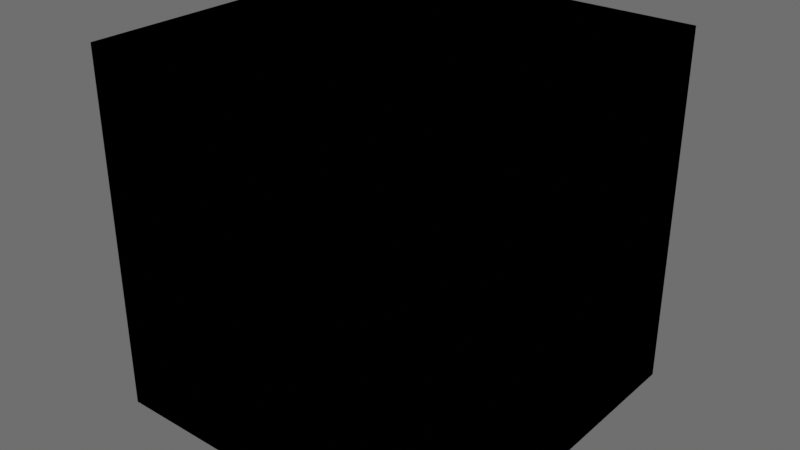 # Source: obj_add_remove-rigging.blend  (saved by Blender 5.2.10; exported with 4.5.12 LTS)
import bpy
from mathutils import Matrix  # noqa: F401  (used for matrix-valued properties, if any)

bpy.ops.wm.read_factory_settings(use_empty=True)
scene = bpy.context.scene
scene.name = 'Scene'

# ---- collections
col_pr_test_asset = bpy.data.collections.new('PR-test_asset'); scene.collection.children.link(col_pr_test_asset)
col_test_asset_modeling = bpy.data.collections.new('test_asset-modeling'); col_pr_test_asset.children.link(col_test_asset_modeling)
col_test_asset_rigging = bpy.data.collections.new('test_asset-rigging'); col_pr_test_asset.children.link(col_test_asset_rigging)
col_test_asset_rigging_sub = bpy.data.collections.new('test_asset-rigging_sub'); col_test_asset_rigging.children.link(col_test_asset_rigging_sub)

# ---- world
world_world = bpy.data.worlds.new('World'); scene.world = world_world
world_world.use_nodes = True; world_world.node_tree.nodes.clear()
_N = world_world.node_tree.nodes; _L = world_world.node_tree.links
n0 = _N.new('ShaderNodeOutputWorld'); n0.name = 'World Output'; n0.location = (300, 300)
n1 = _N.new('ShaderNodeBackground'); n1.name = 'Background'; n1.location = (10, 300)
n1.inputs[0].default_value = (0.1282, 0.1282, 0.1282, 1.0)
_L.new(n1.outputs[0], n0.inputs[0])
n0.is_active_output = True
world_world.color = (0.05088, 0.05088, 0.05088)
world_world.use_sun_shadow = False
world_world.sun_shadow_jitter_overblur = 0.0

# ---- meshes
me_geo_test_asset = bpy.data.meshes.new('GEO-test_asset')
me_geo_test_asset.from_pydata([(-1.0, -1.0, -1.0), (-1.0, -1.0, 1.0), (-1.0, 1.0, -1.0), (-1.0, 1.0, 1.0), (1.0, -1.0, -1.0), (1.0, -1.0, 1.0), (1.0, 1.0, -1.0), (1.0, 1.0, 1.0)], [], [(0, 1, 3, 2), (2, 3, 7, 6), (6, 7, 5, 4), (4, 5, 1, 0), (2, 6, 4, 0), (7, 3, 1, 5)])
_uv = me_geo_test_asset.uv_layers.new(name='UVMap')
_uv.uv.foreach_set('vector', [0.375, 0.0, 0.625, 0.0, 0.625, 0.25, 0.375, 0.25, 0.375, 0.25, 0.625, 0.25, 0.625, 0.5, 0.375, 0.5, 0.375, 0.5, 0.625, 0.5, 0.625, 0.75, 0.375, 0.75, 0.375, 0.75, 0.625, 0.75, 0.625, 1.0, 0.375, 1.0, 0.125, 0.5, 0.375, 0.5, 0.375, 0.75, 0.125, 0.75, 0.625, 0.5, 0.875, 0.5, 0.875, 0.75, 0.625, 0.75])
me_geo_test_asset.update()
me_wgt_cube = bpy.data.meshes.new('WGT-Cube')
me_wgt_cube.from_pydata([(-1.0, -1.0, -1.0), (-1.0, -1.0, 1.0), (-1.0, 1.0, -1.0), (-1.0, 1.0, 1.0), (1.0, -1.0, -1.0), (1.0, -1.0, 1.0), (1.0, 1.0, -1.0), (1.0, 1.0, 1.0)], [], [(0, 1, 3, 2), (2, 3, 7, 6), (6, 7, 5, 4), (4, 5, 1, 0), (2, 6, 4, 0), (7, 3, 1, 5)])
_uv = me_wgt_cube.uv_layers.new(name='UVMap')
_uv.uv.foreach_set('vector', [0.375, 0.0, 0.625, 0.0, 0.625, 0.25, 0.375, 0.25, 0.375, 0.25, 0.625, 0.25, 0.625, 0.5, 0.375, 0.5, 0.375, 0.5, 0.625, 0.5, 0.625, 0.75, 0.375, 0.75, 0.375, 0.75, 0.625, 0.75, 0.625, 1.0, 0.375, 1.0, 0.125, 0.5, 0.375, 0.5, 0.375, 0.75, 0.125, 0.75, 0.625, 0.5, 0.875, 0.5, 0.875, 0.75, 0.625, 0.75])
me_wgt_cube.update()
arm_rig_test_asset = bpy.data.armatures.new('RIG-test_asset')  # bones are not reproduced

# ---- objects
ob_geo_test_asset = bpy.data.objects.new('GEO-test_asset', me_geo_test_asset)
ob_rig_test_asset = bpy.data.objects.new('RIG-test_asset', arm_rig_test_asset)
ob_wgt_cube = bpy.data.objects.new('WGT-Cube', me_wgt_cube)

# ---- transforms, parenting, visibility, modifiers, constraints
ob_geo_test_asset.location = (0.0, 0.0, 0.0)
_vg = ob_geo_test_asset.vertex_groups.new(name='Bone')
_vg.add([0, 1, 2, 3, 4, 5, 6, 7], 1.0, 'REPLACE')
_m = ob_geo_test_asset.modifiers.new('MOD-Armature', 'ARMATURE')
ob_rig_test_asset.location = (0.0, 0.0, 0.0)
ob_wgt_cube.location = (0.0, 0.0, 0.0)

# ---- collection membership
col_test_asset_modeling.objects.link(ob_geo_test_asset)
col_test_asset_rigging.objects.link(ob_rig_test_asset)
col_test_asset_rigging_sub.objects.link(ob_wgt_cube)

# ---- scene / render settings (as saved in the file)
scene.frame_start = 1; scene.frame_end = 250; scene.frame_set(1)
scene.render.engine = 'BLENDER_EEVEE_NEXT'
scene.render.image_settings.file_format = 'FFMPEG'
scene.render.image_settings.color_mode = 'RGB'
scene.render.motion_blur_shutter = 1.0
scene.render.bake_bias = 0.0
scene.render.bake_samples = 0
scene.cycles.use_denoising = False
scene.eevee.ray_tracing_options.trace_max_roughness = 0.0
scene.view_settings.view_transform = 'Filmic'
bpy.context.view_layer.update()

# ---- added for rendering (the .blend has no active camera and no usable light): camera, sun
cam_auto = bpy.data.cameras.new('AutoCamera')
cam_auto.lens = 50.0
cam_auto.sensor_width = 36.0
cam_auto.clip_end = 1000.0
ob_auto_camera = bpy.data.objects.new('AutoCamera', cam_auto)
scene.collection.objects.link(ob_auto_camera)
ob_auto_camera.location = (3.20507, -3.84609, 2.56406)
ob_auto_camera.rotation_euler = (1.09748, -7.21219e-08, 0.694738)
scene.camera = ob_auto_camera
light_auto_sun = bpy.data.lights.new('AutoSun', 'SUN')
light_auto_sun.energy = 3.0
light_auto_sun.angle = 0.0523599
ob_auto_sun = bpy.data.objects.new('AutoSun', light_auto_sun)
scene.collection.objects.link(ob_auto_sun)
ob_auto_sun.rotation_euler = (0.872665, 0.174533, 0.523599)
bpy.context.view_layer.update()
